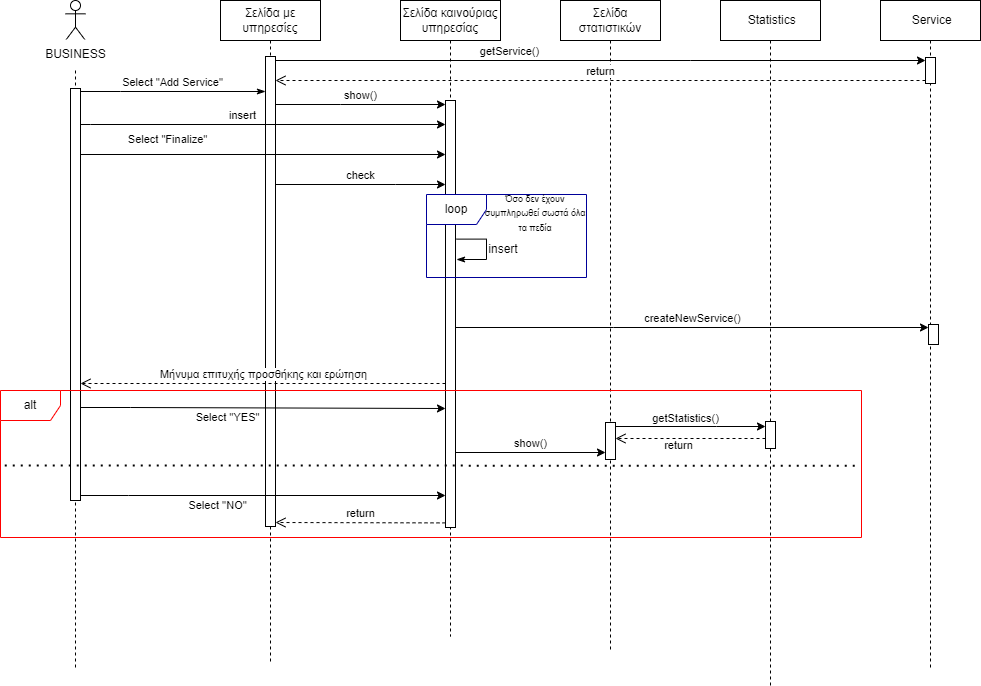

The diagram above was exported from draw.io. Its source (the exported page's mxGraphModel, read from the mxfile embedded in the PNG):
<mxGraphModel dx="662" dy="474" grid="0" gridSize="10" guides="1" tooltips="1" connect="1" arrows="1" fold="1" page="0" pageScale="1" pageWidth="850" pageHeight="1100" math="0" shadow="0">
  <root>
    <mxCell id="0" />
    <mxCell id="1" parent="0" />
    <mxCell id="LfzQvuILuZJs_t4_BV2S-1" value="" style="shape=umlLifeline;perimeter=lifelinePerimeter;whiteSpace=wrap;html=1;container=1;dropTarget=0;collapsible=0;recursiveResize=0;outlineConnect=0;portConstraint=eastwest;newEdgeStyle={&quot;edgeStyle&quot;:&quot;elbowEdgeStyle&quot;,&quot;elbow&quot;:&quot;vertical&quot;,&quot;curved&quot;:0,&quot;rounded&quot;:0};participant=umlActor;" parent="1" vertex="1">
      <mxGeometry x="-95" width="20" height="670" as="geometry" />
    </mxCell>
    <mxCell id="aM9ryv3xv72pqoxQDRHE-1" value="Σελίδα με υπηρεσίες" style="shape=umlLifeline;perimeter=lifelinePerimeter;whiteSpace=wrap;html=1;container=0;dropTarget=0;collapsible=0;recursiveResize=0;outlineConnect=0;portConstraint=eastwest;newEdgeStyle={&quot;edgeStyle&quot;:&quot;elbowEdgeStyle&quot;,&quot;elbow&quot;:&quot;vertical&quot;,&quot;curved&quot;:0,&quot;rounded&quot;:0};fillColor=none;" parent="1" vertex="1">
      <mxGeometry x="60" width="100" height="664" as="geometry" />
    </mxCell>
    <mxCell id="aM9ryv3xv72pqoxQDRHE-2" value="" style="html=1;points=[];perimeter=orthogonalPerimeter;outlineConnect=0;targetShapes=umlLifeline;portConstraint=eastwest;newEdgeStyle={&quot;edgeStyle&quot;:&quot;elbowEdgeStyle&quot;,&quot;elbow&quot;:&quot;vertical&quot;,&quot;curved&quot;:0,&quot;rounded&quot;:0};" parent="aM9ryv3xv72pqoxQDRHE-1" vertex="1">
      <mxGeometry x="45" y="56" width="10" height="470" as="geometry" />
    </mxCell>
    <mxCell id="aM9ryv3xv72pqoxQDRHE-5" value="Σελίδα καινούριας υπηρεσίας" style="shape=umlLifeline;perimeter=lifelinePerimeter;whiteSpace=wrap;html=1;container=0;dropTarget=0;collapsible=0;recursiveResize=0;outlineConnect=0;portConstraint=eastwest;newEdgeStyle={&quot;edgeStyle&quot;:&quot;elbowEdgeStyle&quot;,&quot;elbow&quot;:&quot;vertical&quot;,&quot;curved&quot;:0,&quot;rounded&quot;:0};" parent="1" vertex="1">
      <mxGeometry x="240" width="100" height="636" as="geometry" />
    </mxCell>
    <mxCell id="aM9ryv3xv72pqoxQDRHE-6" value="" style="html=1;points=[];perimeter=orthogonalPerimeter;outlineConnect=0;targetShapes=umlLifeline;portConstraint=eastwest;newEdgeStyle={&quot;edgeStyle&quot;:&quot;elbowEdgeStyle&quot;,&quot;elbow&quot;:&quot;vertical&quot;,&quot;curved&quot;:0,&quot;rounded&quot;:0};" parent="aM9ryv3xv72pqoxQDRHE-5" vertex="1">
      <mxGeometry x="45" y="100" width="10" height="427" as="geometry" />
    </mxCell>
    <mxCell id="WRdIZxeWKDbnOx018V4i-5" value="Σελίδα στατιστικών" style="shape=umlLifeline;perimeter=lifelinePerimeter;whiteSpace=wrap;html=1;container=0;dropTarget=0;collapsible=0;recursiveResize=0;outlineConnect=0;portConstraint=eastwest;newEdgeStyle={&quot;edgeStyle&quot;:&quot;elbowEdgeStyle&quot;,&quot;elbow&quot;:&quot;vertical&quot;,&quot;curved&quot;:0,&quot;rounded&quot;:0};" parent="1" vertex="1">
      <mxGeometry x="400" width="100" height="652" as="geometry" />
    </mxCell>
    <mxCell id="WOC77LqLx83Nw0w6c8oa-28" value="" style="html=1;points=[];perimeter=orthogonalPerimeter;outlineConnect=0;targetShapes=umlLifeline;portConstraint=eastwest;newEdgeStyle={&quot;edgeStyle&quot;:&quot;elbowEdgeStyle&quot;,&quot;elbow&quot;:&quot;vertical&quot;,&quot;curved&quot;:0,&quot;rounded&quot;:0};" parent="WRdIZxeWKDbnOx018V4i-5" vertex="1">
      <mxGeometry x="45" y="422" width="10" height="37" as="geometry" />
    </mxCell>
    <mxCell id="WRdIZxeWKDbnOx018V4i-7" value="&amp;nbsp;Statistics" style="shape=umlLifeline;perimeter=lifelinePerimeter;whiteSpace=wrap;html=1;container=0;dropTarget=0;collapsible=0;recursiveResize=0;outlineConnect=0;portConstraint=eastwest;newEdgeStyle={&quot;edgeStyle&quot;:&quot;elbowEdgeStyle&quot;,&quot;elbow&quot;:&quot;vertical&quot;,&quot;curved&quot;:0,&quot;rounded&quot;:0};" parent="1" vertex="1">
      <mxGeometry x="560" width="100" height="685" as="geometry" />
    </mxCell>
    <mxCell id="WOC77LqLx83Nw0w6c8oa-35" value="" style="html=1;points=[];perimeter=orthogonalPerimeter;outlineConnect=0;targetShapes=umlLifeline;portConstraint=eastwest;newEdgeStyle={&quot;edgeStyle&quot;:&quot;elbowEdgeStyle&quot;,&quot;elbow&quot;:&quot;vertical&quot;,&quot;curved&quot;:0,&quot;rounded&quot;:0};" parent="WRdIZxeWKDbnOx018V4i-7" vertex="1">
      <mxGeometry x="45" y="421" width="10" height="27" as="geometry" />
    </mxCell>
    <mxCell id="WRdIZxeWKDbnOx018V4i-9" value="&amp;nbsp;Service" style="shape=umlLifeline;perimeter=lifelinePerimeter;whiteSpace=wrap;html=1;container=0;dropTarget=0;collapsible=0;recursiveResize=0;outlineConnect=0;portConstraint=eastwest;newEdgeStyle={&quot;edgeStyle&quot;:&quot;elbowEdgeStyle&quot;,&quot;elbow&quot;:&quot;vertical&quot;,&quot;curved&quot;:0,&quot;rounded&quot;:0};" parent="1" vertex="1">
      <mxGeometry x="720" width="100" height="667" as="geometry" />
    </mxCell>
    <mxCell id="WRdIZxeWKDbnOx018V4i-10" value="" style="html=1;points=[];perimeter=orthogonalPerimeter;outlineConnect=0;targetShapes=umlLifeline;portConstraint=eastwest;newEdgeStyle={&quot;edgeStyle&quot;:&quot;elbowEdgeStyle&quot;,&quot;elbow&quot;:&quot;vertical&quot;,&quot;curved&quot;:0,&quot;rounded&quot;:0};" parent="WRdIZxeWKDbnOx018V4i-9" vertex="1">
      <mxGeometry x="45" y="57" width="10" height="26" as="geometry" />
    </mxCell>
    <mxCell id="WOC77LqLx83Nw0w6c8oa-20" value="" style="html=1;points=[];perimeter=orthogonalPerimeter;outlineConnect=0;targetShapes=umlLifeline;portConstraint=eastwest;newEdgeStyle={&quot;edgeStyle&quot;:&quot;elbowEdgeStyle&quot;,&quot;elbow&quot;:&quot;vertical&quot;,&quot;curved&quot;:0,&quot;rounded&quot;:0};" parent="WRdIZxeWKDbnOx018V4i-9" vertex="1">
      <mxGeometry x="48" y="324" width="10" height="20" as="geometry" />
    </mxCell>
    <mxCell id="WRdIZxeWKDbnOx018V4i-17" value="" style="html=1;points=[];perimeter=orthogonalPerimeter;outlineConnect=0;targetShapes=umlLifeline;portConstraint=eastwest;newEdgeStyle={&quot;edgeStyle&quot;:&quot;elbowEdgeStyle&quot;,&quot;elbow&quot;:&quot;vertical&quot;,&quot;curved&quot;:0,&quot;rounded&quot;:0};" parent="1" vertex="1">
      <mxGeometry x="-90" y="88" width="10" height="412" as="geometry" />
    </mxCell>
    <mxCell id="WOC77LqLx83Nw0w6c8oa-2" value="insert" style="html=1;verticalAlign=bottom;endArrow=classic;edgeStyle=elbowEdgeStyle;elbow=vertical;curved=0;rounded=0;endFill=1;" parent="1" source="WRdIZxeWKDbnOx018V4i-17" edge="1">
      <mxGeometry x="-0.1123" width="80" relative="1" as="geometry">
        <mxPoint x="-80" y="146.48000000000002" as="sourcePoint" />
        <mxPoint x="285.0000000000002" y="124" as="targetPoint" />
        <Array as="points">
          <mxPoint x="-70" y="124" />
        </Array>
        <mxPoint as="offset" />
      </mxGeometry>
    </mxCell>
    <mxCell id="WOC77LqLx83Nw0w6c8oa-7" value="getService()" style="html=1;verticalAlign=bottom;endArrow=classic;edgeStyle=elbowEdgeStyle;elbow=vertical;curved=0;rounded=0;endFill=1;" parent="1" source="aM9ryv3xv72pqoxQDRHE-2" target="WRdIZxeWKDbnOx018V4i-10" edge="1">
      <mxGeometry x="-0.2807" width="80" relative="1" as="geometry">
        <mxPoint x="490" y="90" as="sourcePoint" />
        <mxPoint x="570" y="90" as="targetPoint" />
        <Array as="points">
          <mxPoint x="530" y="60" />
        </Array>
        <mxPoint as="offset" />
      </mxGeometry>
    </mxCell>
    <mxCell id="WOC77LqLx83Nw0w6c8oa-8" value="return" style="html=1;verticalAlign=bottom;endArrow=open;dashed=1;endSize=8;edgeStyle=elbowEdgeStyle;elbow=vertical;curved=0;rounded=0;" parent="1" source="WRdIZxeWKDbnOx018V4i-10" target="aM9ryv3xv72pqoxQDRHE-2" edge="1">
      <mxGeometry relative="1" as="geometry">
        <mxPoint x="510" y="80" as="sourcePoint" />
        <mxPoint x="430" y="80" as="targetPoint" />
        <Array as="points">
          <mxPoint x="340" y="80" />
        </Array>
      </mxGeometry>
    </mxCell>
    <mxCell id="aM9ryv3xv72pqoxQDRHE-3" value="Select &quot;Add Service&quot;" style="html=1;verticalAlign=bottom;startArrow=none;endArrow=classicThin;startSize=8;edgeStyle=elbowEdgeStyle;elbow=vertical;curved=0;rounded=0;startFill=0;endFill=1;" parent="1" edge="1">
      <mxGeometry x="-0.0014" relative="1" as="geometry">
        <mxPoint x="-80" y="91" as="sourcePoint" />
        <mxPoint x="105" y="91" as="targetPoint" />
        <Array as="points">
          <mxPoint x="-40" y="91" />
        </Array>
        <mxPoint as="offset" />
      </mxGeometry>
    </mxCell>
    <mxCell id="WOC77LqLx83Nw0w6c8oa-9" value="show()" style="html=1;verticalAlign=bottom;endArrow=classic;edgeStyle=elbowEdgeStyle;elbow=vertical;curved=0;rounded=0;endFill=1;" parent="1" source="aM9ryv3xv72pqoxQDRHE-2" target="aM9ryv3xv72pqoxQDRHE-6" edge="1">
      <mxGeometry width="80" relative="1" as="geometry">
        <mxPoint x="109.89393939393926" y="103.99999999999989" as="sourcePoint" />
        <mxPoint x="390" y="104" as="targetPoint" />
        <Array as="points">
          <mxPoint x="180" y="104" />
        </Array>
      </mxGeometry>
    </mxCell>
    <mxCell id="WOC77LqLx83Nw0w6c8oa-12" value="Select &quot;Finalize&quot;" style="html=1;verticalAlign=bottom;endArrow=classic;edgeStyle=elbowEdgeStyle;elbow=vertical;curved=0;rounded=0;exitX=1;exitY=0.284;exitDx=0;exitDy=0;exitPerimeter=0;endFill=1;" parent="1" edge="1">
      <mxGeometry x="-0.5229" y="6" width="80" relative="1" as="geometry">
        <mxPoint x="-80" y="154" as="sourcePoint" />
        <mxPoint x="285" y="154" as="targetPoint" />
        <mxPoint as="offset" />
      </mxGeometry>
    </mxCell>
    <mxCell id="WOC77LqLx83Nw0w6c8oa-22" value="" style="endArrow=classicThin;endFill=1;html=1;rounded=0;elbow=vertical;edgeStyle=orthogonalEdgeStyle;" parent="1" edge="1">
      <mxGeometry width="160" relative="1" as="geometry">
        <mxPoint x="296" y="238.62" as="sourcePoint" />
        <mxPoint x="296.0000000000002" y="258.9999999999999" as="targetPoint" />
        <Array as="points">
          <mxPoint x="326" y="239" />
          <mxPoint x="326" y="259" />
        </Array>
      </mxGeometry>
    </mxCell>
    <mxCell id="WOC77LqLx83Nw0w6c8oa-26" value="Μήνυμα επιτυχής προσθήκης και ερώτηση" style="html=1;verticalAlign=bottom;endArrow=open;dashed=1;endSize=8;edgeStyle=elbowEdgeStyle;elbow=vertical;curved=0;rounded=0;" parent="1" source="aM9ryv3xv72pqoxQDRHE-6" edge="1">
      <mxGeometry x="-0.0002" relative="1" as="geometry">
        <mxPoint x="280" y="383" as="sourcePoint" />
        <mxPoint x="-80" y="383" as="targetPoint" />
        <Array as="points">
          <mxPoint x="150" y="383" />
        </Array>
        <mxPoint as="offset" />
      </mxGeometry>
    </mxCell>
    <mxCell id="WOC77LqLx83Nw0w6c8oa-27" value="" style="endArrow=classic;endFill=1;html=1;rounded=0;elbow=vertical;exitX=1;exitY=1;exitDx=0;exitDy=0;exitPerimeter=0;" parent="1" edge="1">
      <mxGeometry width="160" relative="1" as="geometry">
        <mxPoint x="-80" y="407" as="sourcePoint" />
        <mxPoint x="285" y="408" as="targetPoint" />
        <Array as="points">
          <mxPoint x="-30" y="407" />
        </Array>
      </mxGeometry>
    </mxCell>
    <mxCell id="WOC77LqLx83Nw0w6c8oa-45" value="Select ''YES&quot;" style="edgeLabel;html=1;align=center;verticalAlign=middle;resizable=0;points=[];" parent="WOC77LqLx83Nw0w6c8oa-27" vertex="1" connectable="0">
      <mxGeometry x="-0.0256" y="-2" relative="1" as="geometry">
        <mxPoint x="-31" y="7" as="offset" />
      </mxGeometry>
    </mxCell>
    <mxCell id="WOC77LqLx83Nw0w6c8oa-32" value="" style="endArrow=classic;endFill=1;html=1;rounded=0;elbow=vertical;" parent="1" target="WOC77LqLx83Nw0w6c8oa-35" edge="1">
      <mxGeometry width="160" relative="1" as="geometry">
        <mxPoint x="455" y="426" as="sourcePoint" />
        <mxPoint x="605" y="426.4100000000001" as="targetPoint" />
        <Array as="points">
          <mxPoint x="556" y="426" />
        </Array>
      </mxGeometry>
    </mxCell>
    <mxCell id="6sLBhIdCVD5tzHw1YOmx-1" value="getStatistics()" style="edgeLabel;html=1;align=center;verticalAlign=middle;resizable=0;points=[];" parent="WOC77LqLx83Nw0w6c8oa-32" vertex="1" connectable="0">
      <mxGeometry x="0.382" y="-1" relative="1" as="geometry">
        <mxPoint x="-35" y="-10" as="offset" />
      </mxGeometry>
    </mxCell>
    <mxCell id="WOC77LqLx83Nw0w6c8oa-33" value="return" style="html=1;verticalAlign=bottom;endArrow=open;dashed=1;endSize=8;edgeStyle=elbowEdgeStyle;elbow=vertical;curved=0;rounded=0;" parent="1" target="WOC77LqLx83Nw0w6c8oa-28" edge="1">
      <mxGeometry x="0.1555" y="16" relative="1" as="geometry">
        <mxPoint x="605" y="438" as="sourcePoint" />
        <mxPoint x="455" y="439" as="targetPoint" />
        <mxPoint as="offset" />
      </mxGeometry>
    </mxCell>
    <mxCell id="WOC77LqLx83Nw0w6c8oa-38" value="&lt;font&gt;loop&lt;/font&gt;" style="shape=umlFrame;whiteSpace=wrap;html=1;pointerEvents=0;fontColor=#000000;labelBorderColor=none;labelBackgroundColor=#FFFFFF;strokeColor=#000099;" parent="1" vertex="1">
      <mxGeometry x="266" y="194" width="160" height="83" as="geometry" />
    </mxCell>
    <mxCell id="hb5idnLg8Klp6URH-dLx-5" value="check" style="html=1;verticalAlign=bottom;endArrow=classic;edgeStyle=elbowEdgeStyle;elbow=vertical;curved=0;rounded=0;endFill=1;" parent="1" edge="1">
      <mxGeometry width="80" relative="1" as="geometry">
        <mxPoint x="115" y="184" as="sourcePoint" />
        <mxPoint x="285" y="184" as="targetPoint" />
        <Array as="points">
          <mxPoint x="235" y="184" />
        </Array>
      </mxGeometry>
    </mxCell>
    <mxCell id="hb5idnLg8Klp6URH-dLx-6" value="&lt;font style=&quot;font-size: 9px;&quot;&gt;Όσο δεν έχουν συμπληρωθεί σωστά όλα τα πεδία&lt;/font&gt;&lt;p style=&quot;margin-left:22.3pt;mso-add-space:auto;&lt;br/&gt;text-indent:-.5in;mso-list:l0 level3 lfo1&quot; class=&quot;MsoListParagraph&quot;&gt;&lt;span style=&quot;font-size:12.0pt;&lt;br/&gt;line-height:107%;font-family:&amp;quot;Times New Roman&amp;quot;,serif;mso-ansi-language:EL&quot; lang=&quot;EL&quot;&gt;&lt;b&gt;&lt;u&gt;&lt;/u&gt;&lt;/b&gt;&lt;/span&gt;&lt;/p&gt;" style="text;html=1;strokeColor=none;fillColor=none;align=center;verticalAlign=middle;whiteSpace=wrap;rounded=0;" parent="1" vertex="1">
      <mxGeometry x="323" y="198.5" width="104" height="39.5" as="geometry" />
    </mxCell>
    <mxCell id="hb5idnLg8Klp6URH-dLx-7" value="insert" style="text;html=1;strokeColor=none;fillColor=none;align=center;verticalAlign=middle;whiteSpace=wrap;rounded=0;" parent="1" vertex="1">
      <mxGeometry x="320" y="238" width="46" height="22" as="geometry" />
    </mxCell>
    <mxCell id="hb5idnLg8Klp6URH-dLx-9" value="createNewService()" style="html=1;verticalAlign=bottom;endArrow=classic;edgeStyle=elbowEdgeStyle;elbow=vertical;curved=0;rounded=0;endFill=1;" parent="1" target="WOC77LqLx83Nw0w6c8oa-20" edge="1">
      <mxGeometry width="80" relative="1" as="geometry">
        <mxPoint x="295" y="327" as="sourcePoint" />
        <mxPoint x="511" y="246" as="targetPoint" />
        <Array as="points">
          <mxPoint x="453" y="327" />
        </Array>
      </mxGeometry>
    </mxCell>
    <mxCell id="hb5idnLg8Klp6URH-dLx-10" value="show()" style="html=1;verticalAlign=bottom;endArrow=classic;edgeStyle=elbowEdgeStyle;elbow=vertical;curved=0;rounded=0;endFill=1;" parent="1" edge="1">
      <mxGeometry width="80" relative="1" as="geometry">
        <mxPoint x="295" y="453" as="sourcePoint" />
        <mxPoint x="445" y="452" as="targetPoint" />
        <Array as="points">
          <mxPoint x="440" y="452" />
        </Array>
      </mxGeometry>
    </mxCell>
    <mxCell id="hb5idnLg8Klp6URH-dLx-11" value="alt" style="shape=umlFrame;whiteSpace=wrap;html=1;pointerEvents=0;strokeColor=#FF0000;" parent="1" vertex="1">
      <mxGeometry x="-160" y="390" width="861" height="147" as="geometry" />
    </mxCell>
    <mxCell id="hb5idnLg8Klp6URH-dLx-13" value="" style="endArrow=none;dashed=1;html=1;dashPattern=1 3;strokeWidth=2;rounded=0;exitX=0.005;exitY=0.51;exitDx=0;exitDy=0;exitPerimeter=0;entryX=0.998;entryY=0.512;entryDx=0;entryDy=0;entryPerimeter=0;edgeStyle=orthogonalEdgeStyle;" parent="1" source="hb5idnLg8Klp6URH-dLx-11" target="hb5idnLg8Klp6URH-dLx-11" edge="1">
      <mxGeometry width="50" height="50" relative="1" as="geometry">
        <mxPoint x="252" y="452" as="sourcePoint" />
        <mxPoint x="302" y="402" as="targetPoint" />
      </mxGeometry>
    </mxCell>
    <mxCell id="hb5idnLg8Klp6URH-dLx-16" value="return" style="html=1;verticalAlign=bottom;endArrow=open;dashed=1;endSize=8;edgeStyle=elbowEdgeStyle;elbow=vertical;curved=0;rounded=0;" parent="1" target="aM9ryv3xv72pqoxQDRHE-2" edge="1">
      <mxGeometry relative="1" as="geometry">
        <mxPoint x="285" y="522.4000000000001" as="sourcePoint" />
        <mxPoint x="118" y="522" as="targetPoint" />
      </mxGeometry>
    </mxCell>
    <mxCell id="hb5idnLg8Klp6URH-dLx-17" value="" style="endArrow=classic;endFill=1;html=1;rounded=0;elbow=vertical;" parent="1" source="WRdIZxeWKDbnOx018V4i-17" edge="1">
      <mxGeometry width="160" relative="1" as="geometry">
        <mxPoint x="-79" y="495" as="sourcePoint" />
        <mxPoint x="285" y="495" as="targetPoint" />
        <Array as="points">
          <mxPoint x="-32" y="495" />
        </Array>
      </mxGeometry>
    </mxCell>
    <mxCell id="hb5idnLg8Klp6URH-dLx-18" value="Select ''NO&quot;" style="edgeLabel;html=1;align=center;verticalAlign=middle;resizable=0;points=[];" parent="hb5idnLg8Klp6URH-dLx-17" vertex="1" connectable="0">
      <mxGeometry x="-0.0256" y="-2" relative="1" as="geometry">
        <mxPoint x="-42" y="7" as="offset" />
      </mxGeometry>
    </mxCell>
    <mxCell id="XVJnx-tXbLQ9DfgQHIFA-1" value="BUSINESS" style="text;html=1;align=center;verticalAlign=middle;resizable=0;points=[];autosize=1;strokeColor=none;fillColor=default;" parent="1" vertex="1">
      <mxGeometry x="-125" y="39" width="80" height="30" as="geometry" />
    </mxCell>
  </root>
</mxGraphModel>